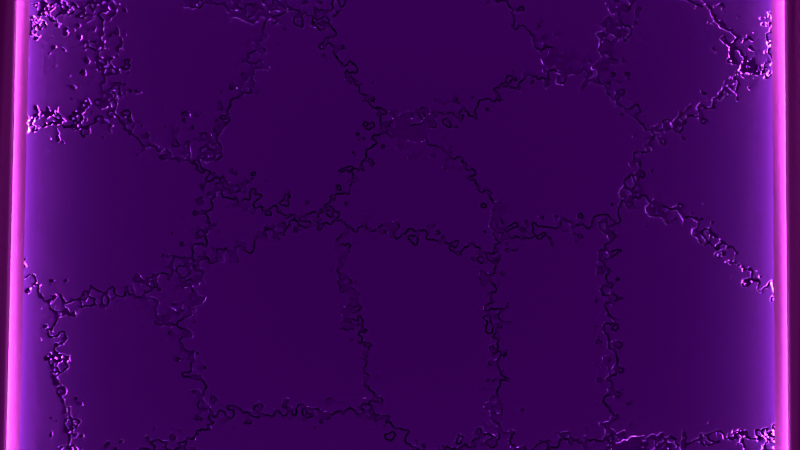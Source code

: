 # Source: blenderisland_hieroglypics.blend  (saved by Blender 2.83.18; exported with 4.5.12 LTS)
import bpy
from mathutils import Matrix  # noqa: F401  (used for matrix-valued properties, if any)

bpy.ops.wm.read_factory_settings(use_empty=True)
scene = bpy.context.scene
scene.name = 'Scene'

# ---- collections
col_cam_and_light = bpy.data.collections.new('cam_and_light'); scene.collection.children.link(col_cam_and_light)
col_model = bpy.data.collections.new('model'); scene.collection.children.link(col_model)
col_shadow_catcher = bpy.data.collections.new('shadow_catcher'); scene.collection.children.link(col_shadow_catcher)

# ---- images (referenced by path relative to the original .blend; pixels are not part of the script)
import os
ASSET_DIR = os.environ.get("B2B_ASSET_DIR", "")  # directory of the original .blend (textures are referenced by path, not embedded)
HERE = os.path.dirname(os.path.abspath(__file__))  # packed textures are extracted next to this script under _unpacked/

def load_image(name, relpath, width, height, colorspace="sRGB"):
    """Load a texture the original file referenced (path relative to the .blend, or extracted next to this script)."""
    p = next((c for c in (os.path.join(HERE, relpath), os.path.join(ASSET_DIR, relpath)) if relpath and os.path.exists(c)), "")
    if p:
        img = bpy.data.images.load(p, check_existing=True)
        img.name = name
    else:  # same state as the original file: an image datablock whose file is absent (Cycles renders it pink)
        img = bpy.data.images.new(name, width, height)
        img.source = "FILE"
        img.filepath = "//" + (relpath or name)
    img.colorspace_settings.name = colorspace
    return img
img_hieroglypics_2_jpg = load_image('hieroglypics_2.jpg', 'hieroglypics_2.jpg', 1024, 1024, 'sRGB')
img_hieroglyphics_normal = load_image('hieroglyphics_normal', 'texture/hieroglyphics_normal_1024.png', 1024, 1024, 'sRGB')
img_hieroglyphics_normal_2048 = load_image('hieroglyphics_normal_2048', 'texture/hieroglyphics_normal_2048.png', 1024, 1024, 'sRGB')
img_courtyard_exr = load_image('courtyard.exr', 'courtyard.exr', 1024, 1024, 'Linear Rec.709')
img_forest_exr = load_image('forest.exr', 'forest.exr', 1024, 1024, 'Linear Rec.709')
img_interior_exr = load_image('interior.exr', 'interior.exr', 1024, 1024, 'Linear Rec.709')
img_night_exr = load_image('night.exr', 'night.exr', 1024, 1024, 'Linear Rec.709')
img_studio_exr = load_image('studio.exr', 'studio.exr', 1024, 1024, 'Linear Rec.709')
img_sunset_exr = load_image('sunset.exr', 'sunset.exr', 1024, 1024, 'Linear Rec.709')
img_sunrise_exr = load_image('sunrise.exr', 'sunrise.exr', 1024, 1024, 'Linear Rec.709')
img_city_exr = load_image('city.exr', 'city.exr', 1024, 1024, 'Linear Rec.709')

# ---- materials (node trees are filled in below, after node groups)
mat_hieroglypics = bpy.data.materials.new('hieroglypics')
mat_hieroglypics.displacement_method = 'BOTH'
mat_voronoi_crackle_v2 = bpy.data.materials.new('voronoi_crackle_v2')
mat_frame = bpy.data.materials.new('frame')
mat_frame_light = bpy.data.materials.new('frame.light')
mat_hieroglypics_low_poly = bpy.data.materials.new('hieroglypics.low_poly')
mat_hieroglypics_low_poly.displacement_method = 'BOTH'

# ---- node groups
ng_voronoi_crackle_001 = bpy.data.node_groups.new('voronoi_crackle.001', 'ShaderNodeTree')
_s = ng_voronoi_crackle_001.interface.new_socket(name='Color', in_out='OUTPUT', socket_type='NodeSocketColor')
_s.default_value = (0.0, 0.0, 0.0, 0.0)
_s = ng_voronoi_crackle_001.interface.new_socket(name='Vector', in_out='INPUT', socket_type='NodeSocketVector')
_s.min_value = 0.0
_s.max_value = 0.0
_s.hide_value = True
_N = ng_voronoi_crackle_001.nodes; _L = ng_voronoi_crackle_001.links
n0 = _N.new('ShaderNodeTexVoronoi'); n0.name = 'Voronoi Texture.001'; n0.location = (-120, -51)
n0.distance = 'MINKOWSKI'
n1 = _N.new('ShaderNodeTexVoronoi'); n1.name = 'Voronoi Texture'; n1.location = (-114, 221)
n1.distance = 'MINKOWSKI'
n1.feature = 'F2'
n2 = _N.new('ShaderNodeMath'); n2.name = 'Math'; n2.location = (149, 29)
n2.hide = True
n2.operation = 'SUBTRACT'
n2.inputs[2].default_value = 0.0
n3 = _N.new('ShaderNodeValToRGB'); n3.name = 'ColorRamp'; n3.location = (393, 132)
while len(n3.color_ramp.elements) > 1: n3.color_ramp.elements.remove(n3.color_ramp.elements[-1])
n3.color_ramp.elements[0].position = 0.0; n3.color_ramp.elements[0].color = (0.0, 0.0, 0.0, 1.0)
_e = n3.color_ramp.elements.new(0.04622); _e.color = (0.4384, 0.4384, 0.4384, 1.0)
_e = n3.color_ramp.elements.new(0.3403); _e.color = (0.7218, 0.7218, 0.7218, 1.0)
_e = n3.color_ramp.elements.new(0.4748); _e.color = (0.8769, 0.8769, 0.8769, 1.0)
n4 = _N.new('ShaderNodeValue'); n4.name = 'Value'; n4.location = (-380, 2)
n4.outputs[0].default_value = 5.0
n5 = _N.new('ShaderNodeValue'); n5.name = 'Value.001'; n5.location = (-390, -119)
n5.outputs[0].default_value = 1.5
n6 = _N.new('ShaderNodeValue'); n6.name = 'Value.002'; n6.location = (-393, -221)
n6.outputs[0].default_value = 1.0
n7 = _N.new('NodeGroupOutput'); n7.name = 'Group Output'; n7.location = (593, 0)
n8 = _N.new('NodeGroupInput'); n8.name = 'Group Input'; n8.location = (-649, -3)
_L.new(n1.outputs[0], n2.inputs[0])
_L.new(n0.outputs[0], n2.inputs[1])
_L.new(n4.outputs[0], n1.inputs[2])
_L.new(n4.outputs[0], n0.inputs[2])
_L.new(n5.outputs[0], n1.inputs[7])
_L.new(n5.outputs[0], n0.inputs[7])
_L.new(n6.outputs[0], n1.inputs[8])
_L.new(n6.outputs[0], n0.inputs[8])
_L.new(n2.outputs[0], n3.inputs[0])
_L.new(n3.outputs[0], n7.inputs[0])
_L.new(n8.outputs[0], n1.inputs[0])
_L.new(n8.outputs[0], n0.inputs[0])
n7.is_active_output = True
ng_voronoi_crackle_v2 = bpy.data.node_groups.new('Voronoi_crackle_v2', 'ShaderNodeTree')
_s = ng_voronoi_crackle_v2.interface.new_socket(name='Color', in_out='OUTPUT', socket_type='NodeSocketColor')
_s.default_value = (0.0, 0.0, 0.0, 0.0)
_s = ng_voronoi_crackle_v2.interface.new_socket(name='Fac', in_out='INPUT', socket_type='NodeSocketFloat')
_s.subtype = 'FACTOR'
_s.default_value = 0.8643
_s.min_value = 0.0
_s.max_value = 1.0
_s = ng_voronoi_crackle_v2.interface.new_socket(name='Scale', in_out='INPUT', socket_type='NodeSocketFloat')
_s.default_value = 20.0
_s.min_value = -1000.0
_s.max_value = 1000.0
_N = ng_voronoi_crackle_v2.nodes; _L = ng_voronoi_crackle_v2.links
n0 = _N.new('ShaderNodeGroup'); n0.name = 'Group'; n0.location = (363, -93)
n0.node_tree = ng_voronoi_crackle_001
n1 = _N.new('ShaderNodeTexCoord'); n1.name = 'Texture Coordinate.001'; n1.location = (-394, 24)
n2 = _N.new('NodeGroupInput'); n2.name = 'Group Input'; n2.location = (-594, 9)
n3 = _N.new('NodeGroupOutput'); n3.name = 'Group Output'; n3.location = (563, 9)
n4 = _N.new('ShaderNodeMix'); n4.name = 'Mix'; n4.location = (195, -40)
n4.data_type = 'RGBA'
n5 = _N.new('ShaderNodeTexNoise'); n5.name = 'Noise Texture'; n5.location = (-57, 196)
_L.new(n5.outputs[1], n4.inputs[6])
_L.new(n4.outputs[2], n0.inputs[0])
_L.new(n0.outputs[0], n3.inputs[0])
_L.new(n1.outputs[0], n5.inputs[0])
_L.new(n1.outputs[0], n4.inputs[7])
_L.new(n2.outputs[0], n4.inputs[0])
_L.new(n2.outputs[1], n5.inputs[2])
n3.is_active_output = True

# ---- material node trees
mat_hieroglypics.use_nodes = True; mat_hieroglypics.node_tree.nodes.clear()
_N = mat_hieroglypics.node_tree.nodes; _L = mat_hieroglypics.node_tree.links
n0 = _N.new('ShaderNodeGroup'); n0.name = 'Group'; n0.location = (216, 285)
n0.node_tree = ng_voronoi_crackle_v2
n0.inputs[0].default_value = 0.9217
n0.inputs[1].default_value = 65.5
n1 = _N.new('ShaderNodeDisplacement'); n1.name = 'Displacement'; n1.location = (1138, -134)
n1.inputs[1].default_value = 0.0
n2 = _N.new('ShaderNodeValToRGB'); n2.name = 'ColorRamp.001'; n2.location = (439, 253)
while len(n2.color_ramp.elements) > 1: n2.color_ramp.elements.remove(n2.color_ramp.elements[-1])
n2.color_ramp.elements[0].position = 0.0; n2.color_ramp.elements[0].color = (0.0, 0.0, 0.0, 1.0)
_e = n2.color_ramp.elements.new(0.479); _e.color = (1.0, 1.0, 1.0, 1.0)
n3 = _N.new('ShaderNodeValToRGB'); n3.name = 'ColorRamp'; n3.location = (-40, -8)
while len(n3.color_ramp.elements) > 1: n3.color_ramp.elements.remove(n3.color_ramp.elements[-1])
n3.color_ramp.elements[0].position = 0.0; n3.color_ramp.elements[0].color = (0.0, 0.0, 0.0, 1.0)
_e = n3.color_ramp.elements.new(0.7731); _e.color = (1.0, 1.0, 1.0, 1.0)
n4 = _N.new('ShaderNodeEmission'); n4.name = 'Emission Viewer'; n4.location = (1661, 465)
n4.label = 'Viewer'
n4.hide = True
n5 = _N.new('ShaderNodeTexImage'); n5.name = 'Image Texture'; n5.location = (-307, -171)
n5.image = img_hieroglypics_2_jpg
n6 = _N.new('ShaderNodeOutputMaterial'); n6.name = 'Material Output'; n6.location = (1697, 365)
n7 = _N.new('ShaderNodeBsdfPrincipled'); n7.name = 'Principled BSDF'; n7.location = (1057, 504)
n7.distribution = 'GGX'
n7.subsurface_method = 'BURLEY'
n7.inputs[0].default_value = (0.02717, 0.03408, 0.06693, 1.0)
n7.inputs[1].default_value = 1.0
n7.inputs[3].default_value = 1.45
n7.inputs[27].default_value = (0.0, 0.0, 0.0, 1.0)
n7.inputs[28].default_value = 1.0
n8 = _N.new('ShaderNodeBsdfPrincipled'); n8.name = 'Principled BSDF.001'; n8.location = (1047, 1121)
n8.distribution = 'GGX'
n8.subsurface_method = 'BURLEY'
n8.inputs[0].default_value = (0.01638, 0.02022, 0.03821, 1.0)
n8.inputs[1].default_value = 1.0
n8.inputs[3].default_value = 1.45
n8.inputs[27].default_value = (0.0, 0.0, 0.0, 1.0)
n8.inputs[28].default_value = 1.0
n9 = _N.new('ShaderNodeMixShader'); n9.name = 'Mix Shader'; n9.location = (1350, 788)
n10 = _N.new('ShaderNodeVectorMath'); n10.name = 'Vector Math'; n10.location = (759, 50)
n10.operation = 'MULTIPLY'
n11 = _N.new('ShaderNodeTexImage'); n11.name = 'Image Texture.001'; n11.location = (-142, 756)
n11.image = img_hieroglyphics_normal
n12 = _N.new('ShaderNodeTexEnvironment'); n12.name = 'Environment Texture'; n12.location = (371, 635)
n12.image = img_hieroglyphics_normal_2048
_L.new(n1.outputs[0], n6.inputs[2])
_L.new(n0.outputs[0], n2.inputs[0])
_L.new(n10.outputs[0], n1.inputs[0])
_L.new(n2.outputs[0], n10.inputs[0])
_L.new(n3.outputs[0], n10.inputs[1])
_L.new(n5.outputs[0], n3.inputs[0])
_L.new(n7.outputs[0], n9.inputs[2])
_L.new(n8.outputs[0], n9.inputs[1])
_L.new(n9.outputs[0], n6.inputs[0])
_L.new(n10.outputs[0], n9.inputs[0])
_L.new(n10.outputs[0], n7.inputs[2])
_L.new(n10.outputs[0], n8.inputs[2])
n6.is_active_output = True
mat_voronoi_crackle_v2.use_nodes = True; mat_voronoi_crackle_v2.node_tree.nodes.clear()
_N = mat_voronoi_crackle_v2.node_tree.nodes; _L = mat_voronoi_crackle_v2.node_tree.links
n0 = _N.new('ShaderNodeOutputMaterial'); n0.name = 'Material Output'; n0.location = (300, 300)
n1 = _N.new('ShaderNodeBsdfDiffuse'); n1.name = 'Diffuse BSDF'; n1.location = (0, 321)
n2 = _N.new('ShaderNodeGroup'); n2.name = 'Group.001'; n2.location = (-673, 388)
n2.node_tree = ng_voronoi_crackle_v2
n2.inputs[0].default_value = 0.8643
n2.inputs[1].default_value = 20.0
_L.new(n2.outputs[0], n1.inputs[0])
_L.new(n1.outputs[0], n0.inputs[0])
n0.is_active_output = True
mat_frame.use_nodes = True; mat_frame.node_tree.nodes.clear()
_N = mat_frame.node_tree.nodes; _L = mat_frame.node_tree.links
n0 = _N.new('ShaderNodeBsdfPrincipled'); n0.name = 'Principled BSDF'; n0.location = (10, 300)
n0.distribution = 'GGX'
n0.subsurface_method = 'BURLEY'
n0.inputs[0].default_value = (0.00704, 0.00704, 0.00704, 1.0)
n0.inputs[2].default_value = 0.8593
n0.inputs[3].default_value = 1.45
n0.inputs[27].default_value = (0.0, 0.0, 0.0, 1.0)
n0.inputs[28].default_value = 1.0
n1 = _N.new('ShaderNodeOutputMaterial'); n1.name = 'Material Output'; n1.location = (300, 300)
_L.new(n0.outputs[0], n1.inputs[0])
n1.is_active_output = True
mat_frame_light.use_nodes = True; mat_frame_light.node_tree.nodes.clear()
_N = mat_frame_light.node_tree.nodes; _L = mat_frame_light.node_tree.links
n0 = _N.new('ShaderNodeOutputMaterial'); n0.name = 'Material Output'; n0.location = (300, 300)
n1 = _N.new('ShaderNodeEmission'); n1.name = 'Emission'; n1.location = (10, 300)
n1.inputs[0].default_value = (1.0, 0.08254, 0.9887, 1.0)
n1.inputs[1].default_value = 1000.0
_L.new(n1.outputs[0], n0.inputs[0])
n0.is_active_output = True
mat_hieroglypics_low_poly.use_nodes = True; mat_hieroglypics_low_poly.node_tree.nodes.clear()
_N = mat_hieroglypics_low_poly.node_tree.nodes; _L = mat_hieroglypics_low_poly.node_tree.links
n0 = _N.new('ShaderNodeEmission'); n0.name = 'Emission Viewer'; n0.location = (1661, 465)
n0.label = 'Viewer'
n0.hide = True
n1 = _N.new('ShaderNodeOutputMaterial'); n1.name = 'Material Output'; n1.location = (1697, 365)
n2 = _N.new('ShaderNodeBsdfPrincipled'); n2.name = 'Principled BSDF'; n2.location = (1057, 504)
n2.distribution = 'GGX'
n2.subsurface_method = 'BURLEY'
n2.inputs[0].default_value = (0.02717, 0.03408, 0.06693, 1.0)
n2.inputs[1].default_value = 1.0
n2.inputs[3].default_value = 1.45
n2.inputs[27].default_value = (0.0, 0.0, 0.0, 1.0)
n2.inputs[28].default_value = 1.0
n3 = _N.new('ShaderNodeBsdfPrincipled'); n3.name = 'Principled BSDF.001'; n3.location = (1047, 1121)
n3.distribution = 'GGX'
n3.subsurface_method = 'BURLEY'
n3.inputs[0].default_value = (0.01638, 0.02022, 0.03821, 1.0)
n3.inputs[1].default_value = 1.0
n3.inputs[3].default_value = 1.45
n3.inputs[27].default_value = (0.0, 0.0, 0.0, 1.0)
n3.inputs[28].default_value = 1.0
n4 = _N.new('ShaderNodeMixShader'); n4.name = 'Mix Shader'; n4.location = (1350, 788)
n5 = _N.new('ShaderNodeVectorMath'); n5.name = 'Vector Math'; n5.location = (634, 583)
n5.operation = 'MULTIPLY'
n5.inputs[0].default_value = (1.0, 1.0, 1.0)
n6 = _N.new('ShaderNodeNormalMap'); n6.name = 'Normal Map'; n6.location = (566, 162)
n7 = _N.new('ShaderNodeTexEnvironment'); n7.name = 'Environment Texture'; n7.location = (272, 916)
n7.image = img_hieroglyphics_normal_2048
n8 = _N.new('ShaderNodeTexImage'); n8.name = 'Image Texture.002'; n8.location = (8, 188)
n8.image = img_hieroglyphics_normal_2048
n9 = _N.new('ShaderNodeTexImage'); n9.name = 'Image Texture.001'; n9.location = (13, 493)
n9.image = img_hieroglyphics_normal
_L.new(n2.outputs[0], n4.inputs[2])
_L.new(n3.outputs[0], n4.inputs[1])
_L.new(n4.outputs[0], n1.inputs[0])
_L.new(n5.outputs[0], n4.inputs[0])
_L.new(n5.outputs[0], n2.inputs[2])
_L.new(n5.outputs[0], n3.inputs[2])
_L.new(n6.outputs[0], n3.inputs[5])
_L.new(n6.outputs[0], n2.inputs[5])
_L.new(n9.outputs[0], n6.inputs[1])
n1.is_active_output = True

# ---- world
world_world = bpy.data.worlds.new('World'); scene.world = world_world
world_world.use_nodes = True; world_world.node_tree.nodes.clear()
_N = world_world.node_tree.nodes; _L = world_world.node_tree.links
n0 = _N.new('ShaderNodeOutputWorld'); n0.name = 'World Output'; n0.location = (300, 300)
n1 = _N.new('ShaderNodeBackground'); n1.name = 'Background'; n1.location = (10, 300)
n1.inputs[1].default_value = 1.5
n2 = _N.new('ShaderNodeTexEnvironment'); n2.name = 'Environment Texture.005'; n2.location = (-730, 201)
n2.image = img_courtyard_exr
n3 = _N.new('ShaderNodeTexEnvironment'); n3.name = 'Environment Texture.002'; n3.location = (-472, 412)
n3.image = img_forest_exr
n4 = _N.new('ShaderNodeTexEnvironment'); n4.name = 'Environment Texture.006'; n4.location = (-976, 415)
n4.image = img_interior_exr
n5 = _N.new('ShaderNodeTexEnvironment'); n5.name = 'Environment Texture.007'; n5.location = (-983, 207)
n5.image = img_night_exr
n6 = _N.new('ShaderNodeTexEnvironment'); n6.name = 'Environment Texture.008'; n6.location = (-1225, 424)
n6.image = img_studio_exr
n7 = _N.new('ShaderNodeTexEnvironment'); n7.name = 'Environment Texture.003'; n7.location = (-472, 200)
n7.image = img_sunset_exr
n8 = _N.new('ShaderNodeTexEnvironment'); n8.name = 'Environment Texture.009'; n8.location = (-1248, 193)
n8.image = img_sunrise_exr
n9 = _N.new('ShaderNodeTexEnvironment'); n9.name = 'Environment Texture.004'; n9.location = (-726, 416)
n9.image = img_city_exr
_L.new(n1.outputs[0], n0.inputs[0])
_L.new(n9.outputs[0], n1.inputs[0])
n0.is_active_output = True
world_world.color = (0.07324, 0.07324, 0.07324)
world_world.use_sun_shadow = False
world_world.sun_shadow_jitter_overblur = 0.0

# ---- cameras
cam_camera = bpy.data.cameras.new('Camera')
cam_camera.clip_end = 100.0
cam_camera.ortho_scale = 7.314

# ---- lights
light_spot = bpy.data.lights.new('Spot', 'SPOT')
light_spot.transmission_factor = 0.0
light_spot.energy = 100.0
light_spot.shadow_soft_size = 0.25
light_spot.shadow_maximum_resolution = 0.006
light_spot.use_absolute_resolution = True

# ---- meshes
me_material_preview_mesh = bpy.data.meshes.new('Material_Preview_Mesh')
me_material_preview_mesh.from_pydata([], [], [])
me_material_preview_mesh.use_remesh_fix_poles = True
me_material_preview_mesh.use_remesh_preserve_attributes = False
me_material_preview_mesh.use_mirror_vertex_groups = False
me_material_preview_mesh.update()
me_plane_001 = bpy.data.meshes.new('Plane.001')
me_plane_001.from_pydata([(-1.0, -1.0, 0.0), (1.0, -1.0, 0.0), (-1.0, 1.0, 0.0), (1.0, 1.0, 0.0)], [], [(0, 1, 3, 2)])
me_plane_001.polygons.foreach_set('use_smooth', [True] * 1)
_uv = me_plane_001.uv_layers.new(name='UVMap')
_uv.uv.foreach_set('vector', [0.0, 0.0, 1.0, 0.0, 1.0, 1.0, 0.0, 1.0])
me_plane_001.materials.append(mat_hieroglypics)
me_plane_001.materials.append(mat_voronoi_crackle_v2)
me_plane_001.use_remesh_fix_poles = True
me_plane_001.use_remesh_preserve_attributes = False
me_plane_001.use_mirror_vertex_groups = False
me_plane_001.update()
me_plane_002 = bpy.data.meshes.new('Plane.002')
me_plane_002.from_pydata([(-1.0, -1.0, 0.0), (1.0, -1.0, 0.0), (-1.0, 1.0, 0.0), (1.0, 1.0, 0.0), (-1.0, 1.0, 0.0), (-1.0, -1.0, 0.0), (1.0, -1.0, 0.0), (1.0, 1.0, 0.0), (-1.0, 1.0, 0.0), (-1.0, -1.0, 0.0), (1.0, -1.0, 0.0), (1.0, 1.0, 0.0), (-1.069, 1.069, 0.0), (-1.069, -1.069, 0.0), (1.069, -1.069, 0.0), (1.069, 1.069, 0.0), (1.0, -1.0, 0.04357), (1.0, 1.0, 0.04357), (1.0, -1.0, 0.04357), (1.0, 1.0, 0.04357), (-1.0, 1.0, 0.05885), (-1.0, -1.0, 0.05885), (1.0, -1.0, 0.05885), (1.0, 1.0, 0.05885), (-1.069, 1.069, 0.04357), (-1.069, -1.069, 0.04357), (1.069, -1.069, 0.04357), (1.069, 1.069, 0.04357), (-1.037, 1.037, 0.06377), (-1.037, -1.037, 0.06377), (1.037, -1.037, 0.06377), (1.037, 1.037, 0.06377), (-1.069, 1.069, 0.06377), (-1.069, -1.069, 0.06377), (1.069, -1.069, 0.06377), (1.069, 1.069, 0.06377), (-1.037, 1.037, 0.08027), (-1.037, -1.037, 0.08027), (1.037, -1.037, 0.08027), (1.037, 1.037, 0.08027), (-1.069, 1.069, 0.08027), (-1.069, -1.069, 0.08027), (1.069, -1.069, 0.08027), (1.069, 1.069, 0.08027), (-1.021, 1.021, 0.1001), (-1.021, -1.021, 0.1001), (1.021, -1.021, 0.1001), (1.021, 1.021, 0.1001), (-1.069, 1.069, 0.1001), (-1.069, -1.069, 0.1001), (1.069, -1.069, 0.1001), (1.069, 1.069, 0.1001), (-1.021, 1.021, 0.1307), (-1.021, -1.021, 0.1307), (1.021, -1.021, 0.1307), (1.021, 1.021, 0.1307), (-1.069, 1.069, 0.1307), (-1.069, -1.069, 0.1307), (1.069, -1.069, 0.1307), (1.069, 1.069, 0.1307)], [], [(4, 5, 9, 8), (9, 10, 22, 21), (2, 0, 5, 4), (3, 2, 4, 7), (0, 1, 6, 5), (12, 15, 27, 24), (7, 4, 8, 11), (5, 6, 10, 9), (6, 1, 16, 18), (10, 6, 18, 22), (1, 3, 17, 16), (8, 9, 21, 20), (16, 17, 19, 18), (25, 24, 32, 33), (18, 19, 23, 22), (27, 26, 34, 35), (21, 22, 30, 29), (23, 20, 28, 31), (13, 12, 24, 25), (14, 13, 25, 26), (7, 11, 23, 19), (3, 7, 19, 17), (11, 8, 20, 23), (15, 14, 26, 27), (3, 1, 14, 15), (2, 3, 15, 12), (0, 2, 12, 13), (1, 0, 13, 14), (33, 32, 40, 41), (35, 34, 42, 43), (29, 30, 38, 37), (31, 28, 36, 39), (22, 23, 31, 30), (20, 21, 29, 28), (24, 27, 35, 32), (26, 25, 33, 34), (37, 38, 46, 45), (39, 36, 44, 47), (42, 41, 49, 50), (40, 43, 51, 48), (30, 31, 39, 38), (28, 29, 37, 36), (32, 35, 43, 40), (34, 33, 41, 42), (48, 51, 59, 56), (44, 45, 53, 52), (46, 47, 55, 54), (49, 48, 56, 57), (43, 42, 50, 51), (41, 40, 48, 49), (38, 39, 47, 46), (36, 37, 45, 44), (55, 52, 56, 59), (53, 54, 58, 57), (54, 55, 59, 58), (52, 53, 57, 56), (50, 49, 57, 58), (47, 44, 52, 55), (45, 46, 54, 53), (51, 50, 58, 59)])
me_plane_002.polygons.foreach_set('use_smooth', [1, 1, 1, 1, 1, 0, 1, 1, 1, 1, 0, 1, 1, 0, 1, 0, 1, 1, 0, 0, 1, 1, 1, 0, 0, 0, 0, 0, 0, 0, 1, 1, 1, 1, 0, 0, 1, 1, 0, 0, 1, 1, 0, 0, 0, 1, 1, 0, 0, 0, 1, 1, 1, 1, 1, 1, 0, 1, 1, 0])
me_plane_002.polygons.foreach_set('material_index', [0, 0, 0, 0, 0, 0, 0, 0, 0, 0, 0, 0, 0, 0, 0, 0, 0, 0, 0, 0, 0, 0, 0, 0, 0, 0, 0, 0, 0, 0, 1, 1, 0, 0, 0, 0, 0, 0, 0, 0, 1, 1, 0, 0, 0, 0, 0, 0, 0, 0, 0, 0, 0, 0, 0, 0, 0, 0, 0, 0])
_uv = me_plane_002.uv_layers.new(name='UVMap')
_uv.uv.foreach_set('vector', [0.0, 1.0, 0.0, 0.0, 0.0, 0.0, 0.0, 1.0, 0.0, 0.0, 1.0, 0.0, 1.0, 0.0, 0.0, 0.0, 0.0, 1.0, 0.0, 0.0, 0.0, 0.0, 0.0, 1.0, 1.0, 1.0, 0.0, 1.0, 0.0, 1.0, 1.0, 1.0, 0.0, 0.0, 1.0, 0.0, 1.0, 0.0, 0.0, 0.0, 0.0, 0.0, 0.0, 0.0, 0.0, 0.0, 0.0, 0.0, 1.0, 1.0, 0.0, 1.0, 0.0, 1.0, 1.0, 1.0, 0.0, 0.0, 1.0, 0.0, 1.0, 0.0, 0.0, 0.0, 1.0, 0.0, 1.0, 0.0, 1.0, 0.0, 1.0, 0.0, 1.0, 0.0, 1.0, 0.0, 1.0, 0.0, 1.0, 0.0, 0.0, 0.0, 0.0, 0.0, 0.0, 0.0, 0.0, 0.0, 0.0, 1.0, 0.0, 0.0, 0.0, 0.0, 0.0, 1.0, 1.0, 0.0, 1.0, 1.0, 1.0, 1.0, 1.0, 0.0, 0.0, 0.0, 0.0, 0.0, 0.0, 0.0, 0.0, 0.0, 1.0, 0.0, 1.0, 1.0, 1.0, 1.0, 1.0, 0.0, 0.0, 0.0, 0.0, 0.0, 0.0, 0.0, 0.0, 0.0, 0.0, 0.0, 1.0, 0.0, 1.0, 0.0, 0.0, 0.0, 1.0, 1.0, 0.0, 1.0, 0.0, 1.0, 1.0, 1.0, 0.0, 0.0, 0.0, 0.0, 0.0, 0.0, 0.0, 0.0, 0.0, 0.0, 0.0, 0.0, 0.0, 0.0, 0.0, 0.0, 1.0, 1.0, 1.0, 1.0, 1.0, 1.0, 1.0, 1.0, 1.0, 1.0, 1.0, 1.0, 1.0, 1.0, 1.0, 1.0, 1.0, 1.0, 0.0, 1.0, 0.0, 1.0, 1.0, 1.0, 0.0, 0.0, 0.0, 0.0, 0.0, 0.0, 0.0, 0.0, 0.0, 0.0, 0.0, 0.0, 0.0, 0.0, 0.0, 0.0, 0.0, 0.0, 0.0, 0.0, 0.0, 0.0, 0.0, 0.0, 0.0, 0.0, 0.0, 0.0, 0.0, 0.0, 0.0, 0.0, 0.0, 0.0, 0.0, 0.0, 0.0, 0.0, 0.0, 0.0, 0.0, 0.0, 0.0, 0.0, 0.0, 0.0, 0.0, 0.0, 0.0, 0.0, 0.0, 0.0, 0.0, 0.0, 0.0, 0.0, 0.0, 0.0, 1.0, 0.0, 1.0, 0.0, 0.0, 0.0, 1.0, 1.0, 0.0, 1.0, 0.0, 1.0, 1.0, 1.0, 1.0, 0.0, 1.0, 1.0, 1.0, 1.0, 1.0, 0.0, 0.0, 1.0, 0.0, 0.0, 0.0, 0.0, 0.0, 1.0, 0.0, 0.0, 0.0, 0.0, 0.0, 0.0, 0.0, 0.0, 0.0, 0.0, 0.0, 0.0, 0.0, 0.0, 0.0, 0.0, 0.0, 0.0, 1.0, 0.0, 1.0, 0.0, 0.0, 0.0, 1.0, 1.0, 0.0, 1.0, 0.0, 1.0, 1.0, 1.0, 0.0, 0.0, 0.0, 0.0, 0.0, 0.0, 0.0, 0.0, 0.0, 0.0, 0.0, 0.0, 0.0, 0.0, 0.0, 0.0, 1.0, 0.0, 1.0, 1.0, 1.0, 1.0, 1.0, 0.0, 0.0, 1.0, 0.0, 0.0, 0.0, 0.0, 0.0, 1.0, 0.0, 0.0, 0.0, 0.0, 0.0, 0.0, 0.0, 0.0, 0.0, 0.0, 0.0, 0.0, 0.0, 0.0, 0.0, 0.0, 0.0, 0.0, 0.0, 0.0, 0.0, 0.0, 0.0, 0.0, 0.0, 1.0, 0.0, 0.0, 0.0, 0.0, 0.0, 1.0, 1.0, 0.0, 1.0, 1.0, 1.0, 1.0, 1.0, 0.0, 0.0, 0.0, 0.0, 0.0, 0.0, 0.0, 0.0, 0.0, 0.0, 0.0, 0.0, 0.0, 0.0, 0.0, 0.0, 0.0, 0.0, 0.0, 0.0, 0.0, 0.0, 0.0, 0.0, 0.0, 1.0, 0.0, 1.0, 1.0, 1.0, 1.0, 1.0, 0.0, 0.0, 1.0, 0.0, 0.0, 0.0, 0.0, 0.0, 1.0, 1.0, 1.0, 0.0, 1.0, 0.0, 1.0, 1.0, 1.0, 0.0, 0.0, 1.0, 0.0, 1.0, 0.0, 0.0, 0.0, 1.0, 0.0, 1.0, 1.0, 1.0, 1.0, 1.0, 0.0, 0.0, 1.0, 0.0, 0.0, 0.0, 0.0, 0.0, 1.0, 0.0, 0.0, 0.0, 0.0, 0.0, 0.0, 0.0, 0.0, 1.0, 1.0, 0.0, 1.0, 0.0, 1.0, 1.0, 1.0, 0.0, 0.0, 1.0, 0.0, 1.0, 0.0, 0.0, 0.0, 0.0, 0.0, 0.0, 0.0, 0.0, 0.0, 0.0, 0.0])
me_plane_002.materials.append(mat_frame)
me_plane_002.materials.append(mat_frame_light)
me_plane_002.use_remesh_fix_poles = True
me_plane_002.use_remesh_preserve_attributes = False
me_plane_002.use_mirror_vertex_groups = False
me_plane_002.update()
me_plane_003 = bpy.data.meshes.new('Plane.003')
me_plane_003.from_pydata([(-1.0, -1.0, 0.0), (1.0, -1.0, 0.0), (-1.0, 1.0, 0.0), (1.0, 1.0, 0.0)], [], [(0, 1, 3, 2)])
me_plane_003.polygons.foreach_set('use_smooth', [True] * 1)
_uv = me_plane_003.uv_layers.new(name='UVMap')
_uv.uv.foreach_set('vector', [0.0, 0.0, 1.0, 0.0, 1.0, 1.0, 0.0, 1.0])
me_plane_003.materials.append(mat_hieroglypics_low_poly)
me_plane_003.materials.append(mat_voronoi_crackle_v2)
me_plane_003.use_remesh_fix_poles = True
me_plane_003.use_remesh_preserve_attributes = False
me_plane_003.use_mirror_vertex_groups = False
me_plane_003.update()
me_plane = bpy.data.meshes.new('Plane')
me_plane.from_pydata([(-4.0, -4.0, 0.0), (4.0, -4.0, 0.0), (-4.0, 4.0, 0.0), (4.0, 4.0, 0.0)], [], [(0, 1, 3, 2)])
_uv = me_plane.uv_layers.new(name='UVMap')
_uv.uv.foreach_set('vector', [0.0, 0.0, 1.0, 0.0, 1.0, 1.0, 0.0, 1.0])
me_plane.use_remesh_fix_poles = True
me_plane.use_remesh_preserve_attributes = False
me_plane.use_mirror_vertex_groups = False
me_plane.update()

# ---- objects
ob_empty = bpy.data.objects.new('Empty', img_hieroglypics_2_jpg)
ob_material_preview_dummy = bpy.data.objects.new('Material_Preview_Dummy', me_material_preview_mesh)
ob_camera = bpy.data.objects.new('Camera', cam_camera)
ob_camera_target = bpy.data.objects.new('camera.target', None)
ob_light_target = bpy.data.objects.new('light.target', None)
ob_spot = bpy.data.objects.new('Spot', light_spot)
ob_high_poly = bpy.data.objects.new('high_poly', me_plane_001)
ob_plane_001 = bpy.data.objects.new('Plane.001', me_plane_002)
ob_low_poly = bpy.data.objects.new('low_poly', me_plane_003)
ob_shadow_catcher = bpy.data.objects.new('shadow_catcher', me_plane)

# ---- transforms, parenting, visibility, modifiers, constraints
ob_empty.location = (-5.411, 2.512, 0.0)
ob_empty.empty_display_type = 'IMAGE'
ob_empty.empty_display_size = 5.0
ob_empty.lineart.crease_threshold = 0.0
ob_material_preview_dummy.location = (0.0, 0.0, 0.0)
ob_material_preview_dummy.hide_select = True
ob_material_preview_dummy.hide_render = True
ob_material_preview_dummy.lineart.crease_threshold = 0.0
ob_camera.location = (0.01716, -0.1676, 2.969)
ob_camera.rotation_euler = (0.04574, 0.004076, 0.007368)
ob_camera.lock_rotations_4d = False
ob_camera.empty_display_type = 'ARROWS'
ob_camera.color = (0.0, 0.0, 0.0, 0.0)
ob_camera.display_type = 'WIRE'
ob_camera.lineart.crease_threshold = 0.0
ob_camera_target.location = (0.0, 0.0, 0.0)
ob_camera_target.lineart.crease_threshold = 0.0
ob_light_target.location = (0.0, 0.0, 0.0)
ob_light_target.hide_viewport = True
ob_light_target.hide_render = True
ob_light_target.lineart.crease_threshold = 0.0
ob_spot.location = (9.066, -3.066, 4.053)
ob_spot.hide_viewport = True
ob_spot.hide_render = True
ob_spot.lineart.crease_threshold = 0.0
_c = ob_spot.constraints.new('TRACK_TO'); _c.name = 'Track To'
_c.target = ob_light_target
ob_high_poly.location = (0.0, 0.0, 0.0)
ob_high_poly.lineart.crease_threshold = 0.0
_m = ob_high_poly.modifiers.new('Subdivision', 'SUBSURF')
_m.uv_smooth = 'PRESERVE_CORNERS'
_m.subdivision_type = 'SIMPLE'
_m.levels = 6
_m.render_levels = 6
_m = ob_high_poly.modifiers.new('Subdivision.001', 'SUBSURF')
_m.uv_smooth = 'PRESERVE_CORNERS'
_m.subdivision_type = 'SIMPLE'
_m.levels = 2
_m.render_levels = 3
_m = ob_high_poly.modifiers.new('Subdivision.002', 'SUBSURF')
_m.uv_smooth = 'PRESERVE_CORNERS'
ob_plane_001.location = (0.0, 0.0, -0.05763)
ob_plane_001.lineart.crease_threshold = 0.0
ob_low_poly.location = (0.0, 0.0, 0.0)
ob_low_poly.lineart.crease_threshold = 0.0
_m = ob_low_poly.modifiers.new('Subdivision', 'SUBSURF')
_m.uv_smooth = 'PRESERVE_CORNERS'
_m.subdivision_type = 'SIMPLE'
_m.levels = 6
_m.render_levels = 6
ob_shadow_catcher.location = (0.0, 0.0, 0.0)
ob_shadow_catcher.is_shadow_catcher = True
ob_shadow_catcher.lineart.crease_threshold = 0.0

# ---- collection membership
scene.collection.objects.link(ob_empty)
scene.collection.objects.link(ob_material_preview_dummy)
col_cam_and_light.objects.link(ob_camera)
col_cam_and_light.objects.link(ob_camera_target)
col_cam_and_light.objects.link(ob_light_target)
col_cam_and_light.objects.link(ob_spot)
col_model.objects.link(ob_high_poly)
col_model.objects.link(ob_plane_001)
col_model.objects.link(ob_low_poly)
col_shadow_catcher.objects.link(ob_shadow_catcher)
def _layer_coll(name, lc=None):
    lc = lc or bpy.context.view_layer.layer_collection
    for c in lc.children:
        if c.name == name: return c
        r = _layer_coll(name, c)
        if r: return r
_layer_coll('shadow_catcher').exclude = True

# ---- scene / render settings (as saved in the file)
scene.camera = ob_camera
scene.frame_start = 1; scene.frame_end = 250; scene.frame_set(170)
scene.render.engine = 'CYCLES'
scene.cycles.use_denoising = False
scene.cycles.samples = 128
scene.cycles.sampling_pattern = 'TABULATED_SOBOL'
scene.cycles.use_light_tree = False
scene.cycles.bake_type = 'NORMAL'
scene.view_settings.view_transform = 'Standard'
bpy.context.view_layer.update()
